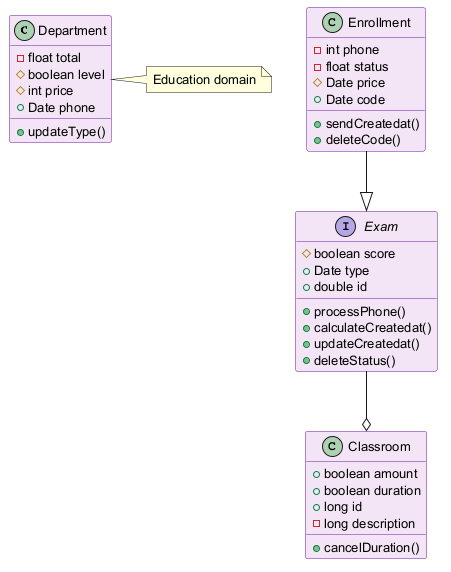

The diagram above was rendered by PlantUML. Its source (embedded in the PNG):
@startuml
skinparam backgroundColor #FFFFFF
skinparam classBackgroundColor #F3E5F5
skinparam classBorderColor #6A1B9A
skinparam defaultFontSize 13
class Department {
  -float total
  #boolean level
  #int price
  +Date phone
  +updateType()
}
class Classroom {
  +boolean amount
  +boolean duration
  +long id
  -long description
  +cancelDuration()
}
interface Exam {
  #boolean score
  +Date type
  +double id
  +processPhone()
  +calculateCreatedat()
  +updateCreatedat()
  +deleteStatus()
}
class Enrollment {
  -int phone
  -float status
  #Date price
  +Date code
  +sendCreatedat()
  +deleteCode()
}
Enrollment --|> Exam
Exam --o Classroom
note right of Department : Education domain
@enduml